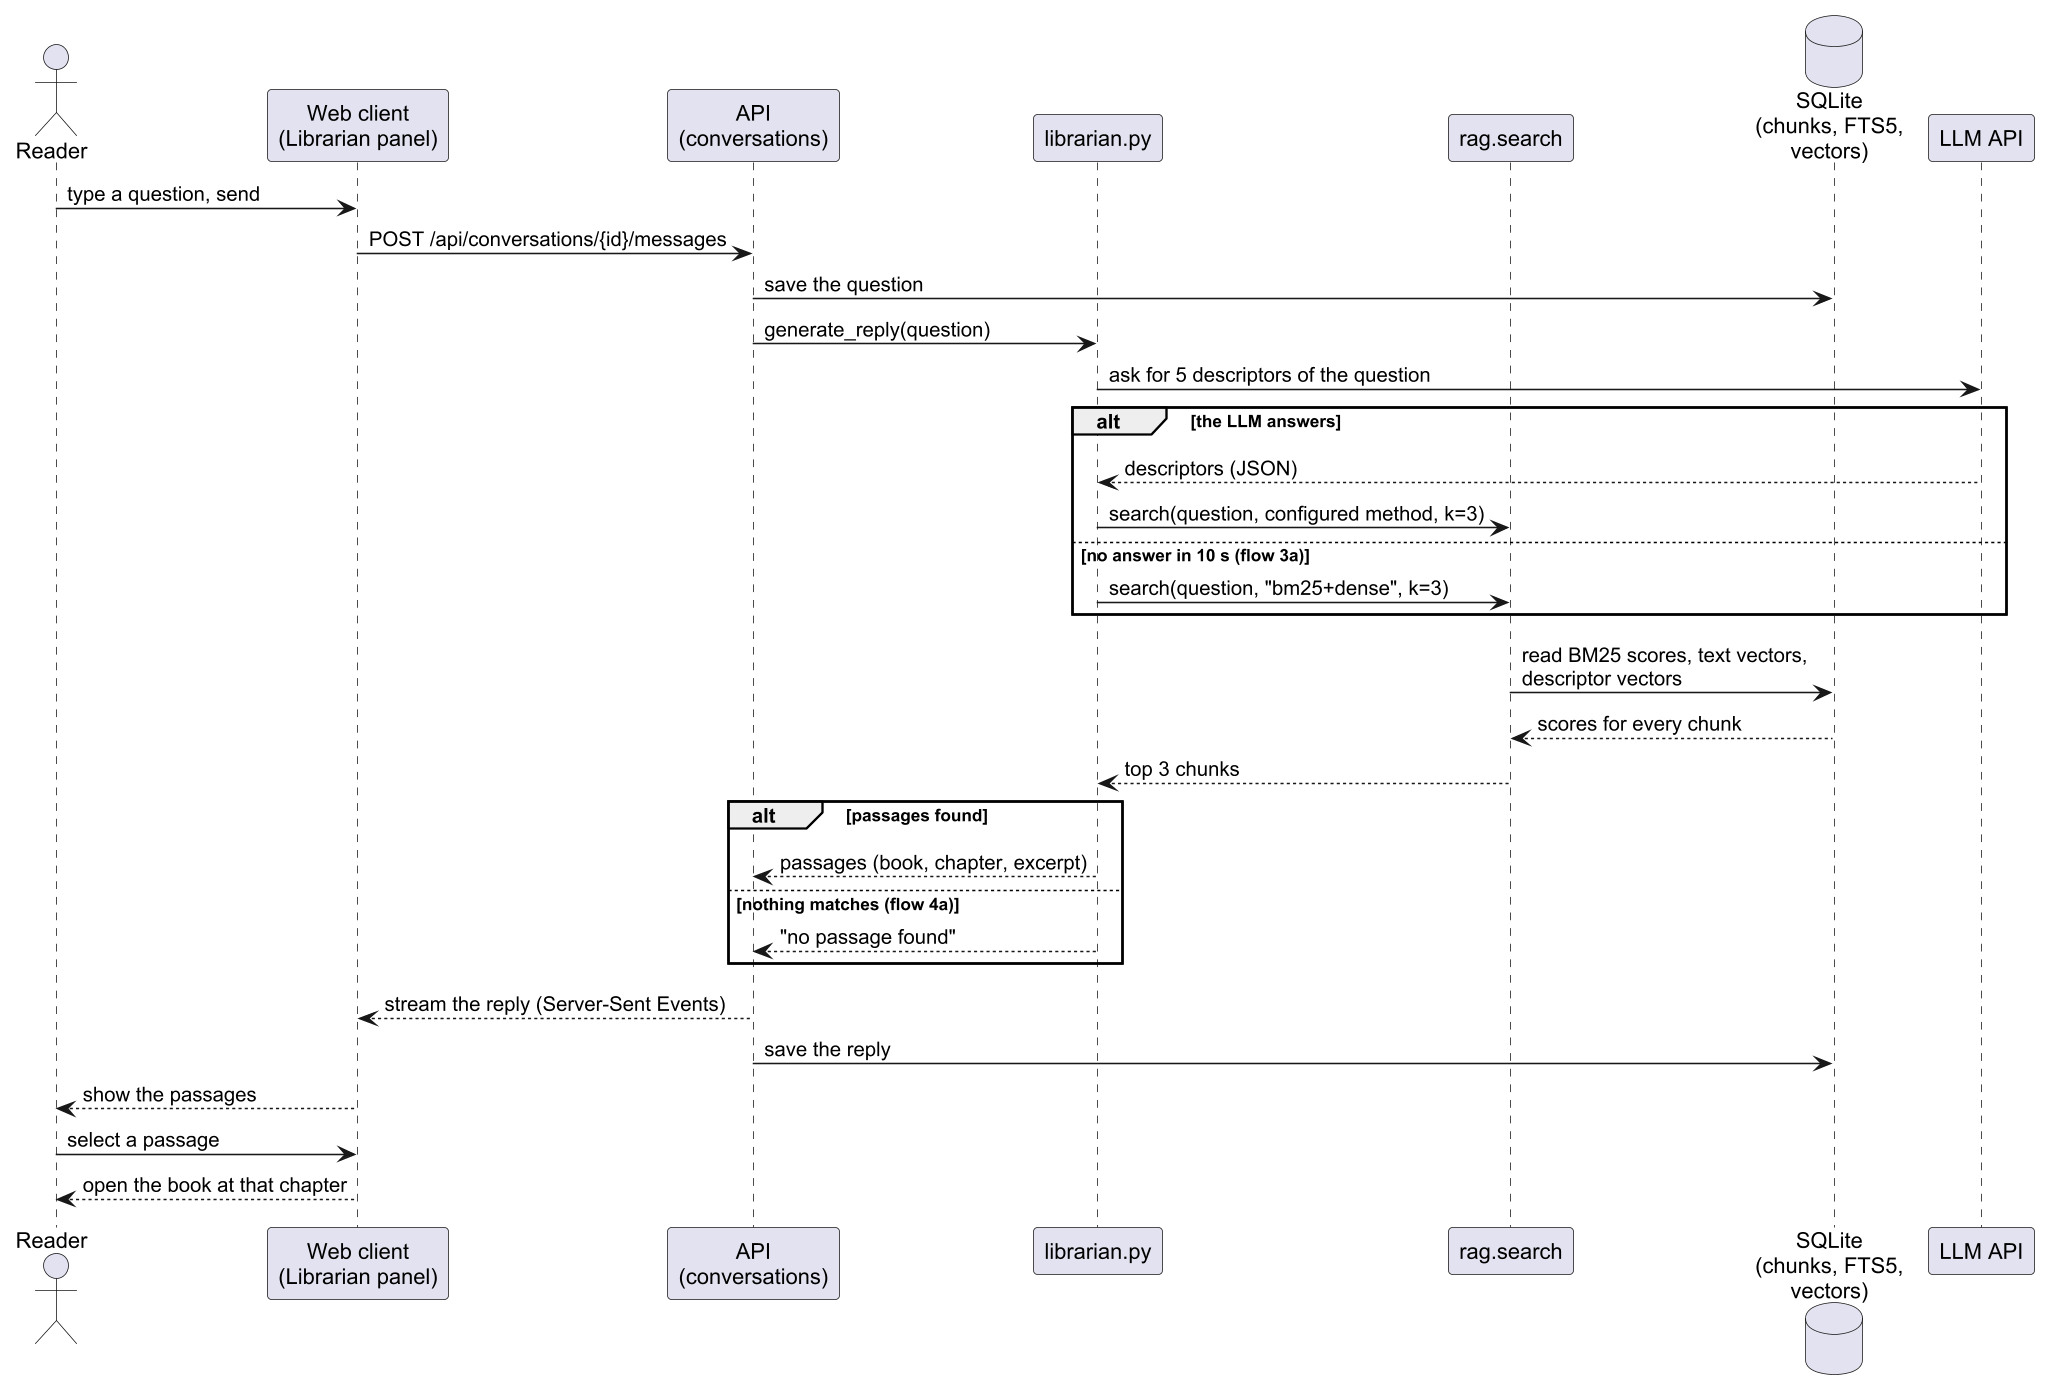

The diagram above was rendered by PlantUML. Its source (embedded in the PNG):
@startuml sequence-uc1
' System sequence diagram for UC-1 "Find a passage by question".
' The flow numbers match the use case in section 2.6 of ba.md.
skinparam shadowing false
skinparam defaultFontName Arial
skinparam dpi 150

actor Reader
participant "Web client\n(Librarian panel)" as Client
participant "API\n(conversations)" as API
participant "librarian.py" as Lib
participant "rag.search" as Search
database "SQLite\n(chunks, FTS5,\nvectors)" as DB
participant "LLM API" as LLM

Reader -> Client : type a question, send
Client -> API : POST /api/conversations/{id}/messages
API -> DB : save the question
API -> Lib : generate_reply(question)
Lib -> LLM : ask for 5 descriptors of the question
alt the LLM answers
  LLM --> Lib : descriptors (JSON)
  Lib -> Search : search(question, configured method, k=3)
else no answer in 10 s (flow 3a)
  Lib -> Search : search(question, "bm25+dense", k=3)
end
Search -> DB : read BM25 scores, text vectors,\ndescriptor vectors
DB --> Search : scores for every chunk
Search --> Lib : top 3 chunks
alt passages found
  Lib --> API : passages (book, chapter, excerpt)
else nothing matches (flow 4a)
  Lib --> API : "no passage found"
end
API --> Client : stream the reply (Server-Sent Events)
API -> DB : save the reply
Client --> Reader : show the passages
Reader -> Client : select a passage
Client --> Reader : open the book at that chapter
@enduml